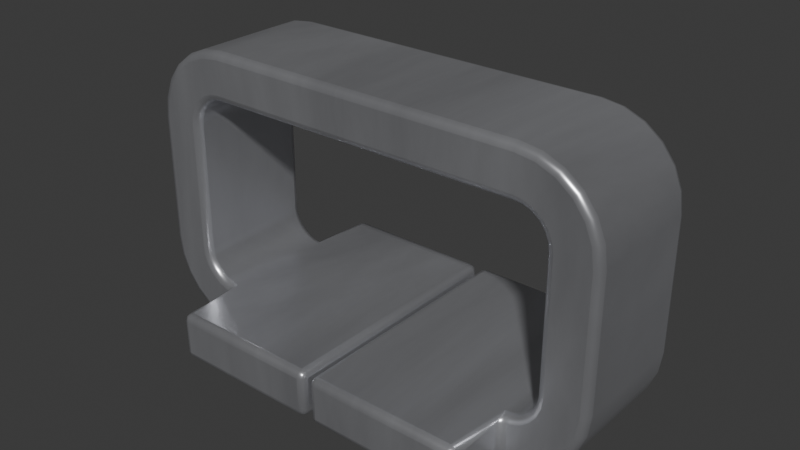 # Source: TP_1508_SMD_5029.blend  (saved by Blender 4.1.24; exported with 4.5.12 LTS)
import bpy
from mathutils import Matrix  # noqa: F401  (used for matrix-valued properties, if any)

bpy.ops.wm.read_factory_settings(use_empty=True)
scene = bpy.context.scene
scene.name = 'Scene'

# ---- collections
col_collection = bpy.data.collections.new('Collection'); scene.collection.children.link(col_collection)

# ---- materials (node trees are filled in below, after node groups)
mat_metal_pins = bpy.data.materials.new('metal_pins')
mat_metal_pins.use_transparent_shadow = False
mat_metal_pins.preview_render_type = 'CUBE'

# ---- material node trees
mat_metal_pins.use_nodes = True; mat_metal_pins.node_tree.nodes.clear()
_N = mat_metal_pins.node_tree.nodes; _L = mat_metal_pins.node_tree.links
n0 = _N.new('ShaderNodeMapping'); n0.name = 'Mapping'; n0.location = (-1447, -91)
n0.inputs[3].default_value = (4.8, 1.2, 1.1)
n1 = _N.new('ShaderNodeBsdfPrincipled'); n1.name = 'Principled BSDF'; n1.location = (-560, 254)
n1.distribution = 'GGX'
n1.subsurface_method = 'BURLEY'
n1.inputs[1].default_value = 0.7818
n1.inputs[2].default_value = 0.2886
n1.inputs[3].default_value = 1.45
n1.inputs[13].default_value = 0.0
n1.inputs[27].default_value = (0.0, 0.0, 0.0, 1.0)
n1.inputs[28].default_value = 1.0
n2 = _N.new('ShaderNodeOutputMaterial'); n2.name = 'Material Output.002'; n2.location = (-205, 253)
n2.width = 213
n3 = _N.new('ShaderNodeTexNoise'); n3.name = 'Noise Texture.002'; n3.location = (-1228, -73)
n3.inputs[2].default_value = 0.1
n3.inputs[3].default_value = 7.0
n3.inputs[4].default_value = 0.6
n3.inputs[8].default_value = 0.4
n4 = _N.new('ShaderNodeTexCoord'); n4.name = 'Texture Coordinate'; n4.location = (-1636, -116)
n5 = _N.new('ShaderNodeMix'); n5.name = 'Mix.001'; n5.location = (-921, 45)
n5.data_type = 'RGBA'
n5.inputs[6].default_value = (0.9398, 0.9547, 1.0, 1.0)
n5.inputs[7].default_value = (0.13, 0.1259, 0.1359, 1.0)
n6 = _N.new('ShaderNodeBump'); n6.name = 'Bump.001'; n6.location = (-1001, -227)
n6.inputs[0].default_value = 0.05
n6.inputs[1].default_value = 0.01
n6.inputs[2].default_value = 1.0
_L.new(n1.outputs[0], n2.inputs[0])
_L.new(n3.outputs[0], n6.inputs[3])
_L.new(n0.outputs[0], n3.inputs[0])
_L.new(n3.outputs[0], n5.inputs[0])
_L.new(n4.outputs[3], n0.inputs[0])
_L.new(n5.outputs[2], n1.inputs[0])
_L.new(n6.outputs[0], n1.inputs[5])
n2.is_active_output = True

# ---- world
world_world = bpy.data.worlds.new('World'); scene.world = world_world
world_world.use_nodes = True; world_world.node_tree.nodes.clear()
_N = world_world.node_tree.nodes; _L = world_world.node_tree.links
n0 = _N.new('ShaderNodeOutputWorld'); n0.name = 'World Output'; n0.location = (300, 300)
n1 = _N.new('ShaderNodeBackground'); n1.name = 'Background'; n1.location = (10, 300)
n1.inputs[0].default_value = (0.05088, 0.05088, 0.05088, 1.0)
_L.new(n1.outputs[0], n0.inputs[0])
n0.is_active_output = True
world_world.color = (0.05088, 0.05088, 0.05088)
world_world.use_sun_shadow = False
world_world.sun_shadow_jitter_overblur = 0.0

# ---- meshes
me_shape_9_indexedfaceset_003 = bpy.data.meshes.new('SHAPE_9_IndexedFaceSet.003')
me_shape_9_indexedfaceset_003.from_pydata([(1.27, -0.508, 1.905), (1.27, 0.508, 2.286), (-1.27, 0.508, 2.286), (0.0254, 1.016, 0.381), (0.0254, -1.016, 0.0), (1.27, -1.016, 0.381), (0.0254, -1.016, 0.381), (1.27, 1.016, 0.381), (0.0254, 1.016, 4.47e-08), (1.27, 0.508, 0.381), (1.27, -0.508, 0.381), (1.27, -1.016, -4.47e-08), (1.27, 1.016, 4.47e-08), (1.336, 0.508, 0.3897), (1.397, 0.508, 0.415), (1.45, 0.508, 0.4554), (1.524, 0.508, 0.635), (1.434, 0.508, 0.02164), (1.719, 0.508, 0.186), (1.883, 0.508, 0.4706), (1.49, 0.508, 0.508), (1.515, 0.508, 0.5693), (1.524, -0.508, 0.635), (1.49, -0.508, 0.508), (1.45, -0.508, 0.4554), (1.397, -0.508, 0.415), (1.336, -0.508, 0.3897), (1.515, -0.508, 0.5693), (1.27, -0.508, -1.49e-08), (1.883, -0.508, 0.4706), (1.587, -0.508, 0.08507), (1.434, -0.508, 0.02164), (1.82, -0.508, 0.3175), (1.719, -0.508, 0.186), (1.27, 0.508, 1.49e-08), (1.587, 0.508, 0.08507), (1.82, 0.508, 0.3175), (1.905, 0.508, 1.651), (1.905, -0.508, 1.651), (1.905, -0.508, 0.635), (1.524, 0.508, 1.651), (1.905, 0.508, 0.635), (1.49, 0.508, 1.778), (1.336, 0.508, 1.896), (1.27, 0.508, 1.905), (1.719, 0.508, 2.1), (1.587, 0.508, 2.201), (1.434, 0.508, 2.264), (1.336, -0.508, 1.896), (1.49, -0.508, 1.778), (1.515, -0.508, 1.717), (1.524, -0.508, 1.651), (1.434, -0.508, 2.264), (1.587, -0.508, 2.201), (1.883, -0.508, 1.815), (1.27, -0.508, 2.286), (1.719, -0.508, 2.1), (1.82, -0.508, 1.969), (1.883, 0.508, 1.815), (1.82, 0.508, 1.969), (1.515, 0.508, 1.717), (1.45, 0.508, 1.831), (1.397, 0.508, 1.871), (1.397, -0.508, 1.871), (1.45, -0.508, 1.831), (-1.27, 0.508, 1.905), (-1.336, 0.508, 1.896), (-1.397, 0.508, 1.871), (-1.45, 0.508, 1.831), (-1.905, 0.508, 1.651), (-1.434, 0.508, 2.264), (-1.82, 0.508, 1.969), (-1.883, 0.508, 1.815), (-1.524, -0.508, 1.651), (-1.397, -0.508, 1.871), (-1.27, -0.508, 1.905), (-1.82, -0.508, 1.969), (-1.719, -0.508, 2.1), (-1.587, -0.508, 2.201), (-1.434, -0.508, 2.264), (-1.883, -0.508, 1.815), (-1.27, -0.508, 2.286), (-1.587, 0.508, 2.201), (-1.719, 0.508, 2.1), (-1.49, 0.508, 1.778), (-1.515, 0.508, 1.717), (-1.524, 0.508, 1.651), (-1.515, -0.508, 1.717), (-1.49, -0.508, 1.778), (-1.45, -0.508, 1.831), (-1.336, -0.508, 1.896), (-1.905, 0.508, 0.635), (-1.905, -0.508, 0.635), (-1.905, -0.508, 1.651), (-1.524, 0.508, 0.635), (-1.518, 0.508, 0.5785), (-1.499, 0.508, 0.5248), (-1.469, 0.508, 0.4766), (-1.327, 0.508, 0.3874), (-1.27, 0.508, 1.49e-08), (-1.889, 0.508, 0.4937), (-1.766, 0.508, 0.2391), (-1.666, 0.508, 0.1385), (-1.546, 0.508, 0.06288), (-1.27, -0.508, -1.49e-08), (-1.38, -0.508, 0.4062), (-1.428, -0.508, 0.4364), (-1.469, -0.508, 0.4766), (-1.524, -0.508, 0.635), (-1.434, -0.508, 0.02164), (-1.587, -0.508, 0.08507), (-1.82, -0.508, 0.3175), (-1.719, -0.508, 0.186), (-1.883, -0.508, 0.4706), (-1.842, 0.508, 0.3595), (-1.411, 0.508, 0.01592), (-1.428, 0.508, 0.4364), (-1.38, 0.508, 0.4062), (-1.27, -0.508, 0.381), (-1.327, -0.508, 0.3874), (-1.499, -0.508, 0.5248), (-1.518, -0.508, 0.5785), (-0.0254, -1.016, 0.381), (-1.27, -1.016, -4.47e-08), (-1.27, -1.016, 0.381), (-0.0254, 1.016, 4.47e-08), (-1.27, 1.016, 4.47e-08), (-1.27, 1.016, 0.381), (-0.0254, -1.016, -4.47e-08), (-1.27, 0.508, 0.381), (-0.0254, 1.016, 0.381)], [], [(51, 40, 16, 22), (81, 55, 1, 2), (55, 52, 47, 1), (39, 29, 19, 41), (98, 119, 118, 129), (66, 90, 74, 67), (23, 20, 15, 24), (73, 86, 85, 87), (68, 89, 88, 84), (75, 0, 48, 63, 64, 49, 50, 51, 22, 27, 23, 24, 25, 26, 10, 28, 31, 30, 33, 32, 29, 39, 38, 54, 57, 56, 53, 52, 55, 81, 79, 78, 77, 76, 80, 93, 92, 113, 111, 112, 110, 109, 104, 118, 119, 105, 106, 107, 120, 121, 108, 73, 87, 88, 89, 74, 90), (95, 121, 120, 96), (97, 107, 106, 116), (25, 14, 13, 26), (64, 61, 42, 49), (33, 30, 35, 18), (127, 126, 99, 129), (124, 123, 128, 122), (90, 66, 65, 75), (3, 7, 12, 8), (37, 41, 19, 36, 18, 35, 17, 34, 9, 13, 14, 15, 20, 21, 16, 40, 60, 42, 61, 62, 43, 44, 65, 66, 67, 68, 84, 85, 86, 94, 95, 96, 97, 116, 117, 98, 129, 99, 115, 103, 102, 101, 114, 100, 91, 69, 72, 71, 83, 82, 70, 2, 1, 47, 46, 45, 59, 58), (5, 6, 4, 11), (10, 9, 7, 3, 6, 5), (93, 80, 72, 69), (2, 70, 79, 81), (37, 58, 54, 38), (121, 95, 94, 108), (43, 48, 0, 44), (117, 105, 119, 98), (57, 54, 58, 59), (56, 57, 59, 45), (4, 6, 3, 8), (84, 88, 87, 85), (53, 56, 45, 46), (67, 74, 89, 68), (50, 60, 40, 51), (63, 62, 61, 64), (75, 65, 44, 0), (24, 15, 14, 25), (62, 63, 48, 43), (5, 11, 28, 10), (11, 4, 8, 12, 34, 28), (76, 77, 83, 71), (80, 76, 71, 72), (52, 53, 46, 47), (21, 27, 22, 16), (20, 23, 27, 21), (49, 42, 60, 50), (96, 120, 107, 97), (113, 92, 91, 100), (9, 34, 12, 7), (26, 13, 9, 10), (108, 94, 86, 73), (92, 93, 69, 91), (116, 106, 105, 117), (104, 109, 115, 99), (111, 114, 101), (112, 101, 102), (112, 111, 101), (110, 102, 103), (110, 112, 102), (111, 113, 100, 114), (109, 110, 103, 115), (34, 17, 31, 28), (32, 33, 18, 36), (29, 32, 36, 19), (77, 78, 82, 83), (38, 39, 41, 37), (30, 31, 17, 35), (127, 130, 125, 126), (118, 104, 123, 124), (104, 99, 126, 125, 128, 123), (122, 128, 125, 130), (122, 130, 127, 129, 118, 124), (78, 79, 70, 82)])
me_shape_9_indexedfaceset_003.polygons.foreach_set('use_smooth', [True] * 74)
_k = set([(0, 48), (0, 75), (1, 2), (1, 47), (2, 70), (3, 6), (3, 7), (3, 8), (4, 6), (4, 8), (4, 11), (5, 6), (5, 10), (5, 11), (7, 9), (7, 12), (8, 12), (9, 13), (9, 34), (10, 26), (10, 28), (11, 28), (12, 34), (13, 14), (14, 15), (15, 20), (16, 21), (16, 40), (17, 34), (17, 35), (18, 35), (18, 36), (19, 36), (19, 41), (20, 21), (22, 27), (22, 51), (23, 24), (23, 27), (24, 25), (25, 26), (28, 31), (29, 32), (29, 39), (30, 31), (30, 33), (32, 33), (37, 41), (37, 58), (38, 39), (38, 54), (40, 60), (42, 60), (42, 61), (43, 44), (43, 62), (44, 65), (45, 46), (45, 59), (46, 47), (48, 63), (49, 50), (49, 64), (50, 51), (52, 53), (52, 55), (53, 56), (54, 57), (55, 81), (56, 57), (58, 59), (61, 62), (63, 64), (65, 66), (66, 67), (67, 68), (68, 84), (69, 72), (69, 91), (70, 82), (71, 72), (71, 83), (73, 87), (73, 108), (74, 89), (74, 90), (75, 90), (76, 77), (76, 80), (77, 78), (78, 79), (79, 81), (80, 93), (82, 83), (84, 85), (85, 86), (86, 94), (87, 88), (88, 89), (91, 100), (92, 93), (92, 113), (94, 95), (95, 96), (96, 97), (97, 116), (98, 117), (98, 129), (99, 115), (99, 126), (99, 129), (100, 114), (101, 102), (101, 114), (102, 103), (103, 115), (104, 109), (104, 118), (104, 123), (105, 106), (105, 119), (106, 107), (107, 120), (108, 121), (109, 110), (110, 112), (111, 112), (111, 113), (116, 117), (118, 119), (118, 124), (120, 121), (122, 124), (122, 128), (122, 130), (123, 124), (123, 128), (125, 126), (125, 128), (125, 130), (126, 127), (127, 129), (127, 130)])
me_shape_9_indexedfaceset_003.attributes.new('sharp_edge', 'BOOLEAN', 'EDGE').data.foreach_set('value', [ (min(e.vertices), max(e.vertices)) in _k for e in me_shape_9_indexedfaceset_003.edges])
_uv = me_shape_9_indexedfaceset_003.uv_layers.new(name='UVMap')
_uv.uv.foreach_set('vector', [1.0, 1.0, 0.0, 1.0, 0.0, 0.0, 1.0, 0.0, 0.0, 1.0, 1.0, 1.0, 1.0, 0.0, 0.0, 0.0, 1.0, 0.0, 1.0, 0.2588, 0.0, 0.2588, 0.0, 0.0, 1.0, 1.0, 1.0, 0.9659, 0.0, 0.9659, 0.0, 1.0, 0.0, 0.02507, 1.0, 0.02507, 1.0, 0.0, 0.0, 0.0, 0.0, 0.7412, 1.0, 0.7412, 1.0, 0.5, 0.0, 0.5, 1.0, 0.5, 0.0, 0.5, 0.0, 0.2929, 1.0, 0.2929, 1.0, 0.0, 0.0, 0.0, 0.0, 0.03407, 1.0, 0.03407, 0.0, 0.2929, 1.0, 0.2929, 1.0, 0.134, 0.0, 0.134, 0.0, 0.0, 0.0, 0.4, 0.1035, 0.3864, 0.2, 0.3464, 0.2828, 0.2828, 0.3464, 0.2, 0.3864, 0.1035, 1.0, 0.0, 0.4, 1.0, 0.3864, 0.8965, 0.3464, 0.8, 0.2828, 0.7172, 0.2, 0.6536, 0.1035, 0.6136, 0.0, 0.6, 0.0, 0.0, 0.2588, 0.03407, 0.5, 0.134, 0.7071, 0.2929, 0.866, 0.5, 0.9659, 0.7412, 0.0, 1.0, 1.0, 0.0, 0.9659, 0.2588, 0.866, 0.5, 0.7071, 0.7071, 0.5, 0.866, 0.2588, 0.9659, 1.0, 1.0, 1.0, 1.0, 0.7412, 0.9659, 0.5, 0.866, 0.2929, 0.7071, 0.134, 0.5, 0.03407, 0.2588, 1.0, 0.0, 0.0, 1.0, 0.03407, 0.7412, 0.134, 0.5, 0.2929, 0.2929, 0.5, 0.134, 0.7412, 0.03407, 1.0, 0.0, 1.0, 0.6, 0.911, 0.61, 0.8264, 0.6396, 0.7506, 0.6873, 0.6873, 0.7506, 0.6396, 0.8264, 0.61, 0.911, 0.0, 1.0, 0.6, 0.0, 0.6136, 0.1035, 0.6536, 0.2, 0.7172, 0.2828, 0.8, 0.3464, 0.8965, 0.3864, 0.0, 0.7775, 1.0, 0.7775, 1.0, 0.5661, 0.0, 0.5661, 0.0, 0.3765, 1.0, 0.3765, 1.0, 0.2182, 0.0, 0.2182, 1.0, 0.134, 0.0, 0.134, 0.0, 0.03407, 1.0, 0.03407, 1.0, 0.7071, 0.0, 0.7071, 0.0, 0.866, 1.0, 0.866, 1.0, 0.7071, 1.0, 0.5, 0.0, 0.5, 0.0, 0.7071, 0.0, 1.0, 0.0, 0.0, 1.0, 0.0, 1.0, 1.0, 0.0, 1.0, 0.0, 0.0, 1.0, 0.0, 1.0, 1.0, 1.0, 0.7412, 0.0, 0.7412, 0.0, 1.0, 1.0, 1.0, 0.0, 1.0, 1.0, 1.0, 1.0, 0.0, 0.0, 0.0, 1.0, 1.0, 1.0, 1.0, 0.9659, 0.7412, 0.866, 0.5, 0.7071, 0.2929, 0.5, 0.134, 0.2588, 0.03407, 0.0, 0.0, 0.0, 0.6, 0.1035, 0.6136, 0.2, 0.6536, 0.2828, 0.7172, 0.3464, 0.8, 0.3864, 0.8965, 0.0, 0.0, 0.4, 0.0, 0.3864, 0.1035, 0.3464, 0.2, 0.2828, 0.2828, 0.2, 0.3464, 0.1035, 0.3864, 1.0, 0.0, 1.0, 0.4, 0.8965, 0.3864, 0.8, 0.3464, 0.7172, 0.2828, 0.6536, 0.2, 0.6136, 0.1035, 1.0, 1.0, 0.6, 1.0, 0.61, 0.911, 0.6396, 0.8264, 0.6873, 0.7506, 0.7506, 0.6873, 0.8264, 0.6396, 0.911, 0.61, 1.0, 0.6, 1.0, 0.0, 0.7775, 0.02507, 0.5661, 0.09903, 0.3765, 0.2182, 0.2182, 0.3765, 0.09903, 0.5661, 0.02507, 0.7775, 0.0, 0.0, 0.0, 0.0, 0.03407, 0.2588, 0.134, 0.5, 0.2929, 0.7071, 0.5, 0.866, 0.7412, 0.9659, 0.0, 1.0, 0.0, 1.0, 0.2588, 0.9659, 0.5, 0.866, 0.7071, 0.7071, 0.866, 0.5, 0.9659, 0.2588, 1.0, 1.0, 0.0, 1.0, 0.0, 0.0, 1.0, 0.0, 0.75, 1.0, 0.25, 1.0, 0.0, 1.0, 0.0, 0.0, 1.0, 0.0, 1.0, 1.0, 1.0, 0.0, 1.0, 0.03407, 0.0, 0.03407, 0.0, 0.0, 0.0, 1.0, 0.0, 0.7412, 1.0, 0.7412, 1.0, 1.0, 0.0, 1.0, 0.0, 0.9659, 1.0, 0.9659, 1.0, 1.0, 1.0, 0.7775, 0.0, 0.7775, 0.0, 1.0, 1.0, 1.0, 0.0, 0.2588, 1.0, 0.2588, 1.0, 0.0, 0.0, 0.0, 0.0, 0.09903, 1.0, 0.09903, 1.0, 0.02507, 0.0, 0.02507, 1.0, 0.866, 1.0, 0.9659, 0.0, 0.9659, 0.0, 0.866, 1.0, 0.7071, 1.0, 0.866, 0.0, 0.866, 0.0, 0.7071, 1.0, 0.0, 1.0, 1.0, 0.0, 1.0, 0.0, 0.0, 0.0, 0.134, 1.0, 0.134, 1.0, 0.03407, 0.0, 0.03407, 1.0, 0.5, 1.0, 0.7071, 0.0, 0.7071, 0.0, 0.5, 0.0, 0.5, 1.0, 0.5, 1.0, 0.2929, 0.0, 0.2929, 1.0, 0.9659, 0.0, 0.9659, 0.0, 1.0, 1.0, 1.0, 1.0, 0.5, 0.0, 0.5, 0.0, 0.7071, 1.0, 0.7071, 0.0, 1.0, 0.0, 0.0, 1.0, 0.0, 1.0, 1.0, 1.0, 0.2929, 0.0, 0.2929, 0.0, 0.134, 1.0, 0.134, 0.0, 0.5, 1.0, 0.5, 1.0, 0.2588, 0.0, 0.2588, 1.0, 1.0, 1.0, 0.0, 0.0, 0.0, 0.0, 1.0, 1.0, 1.0, 1.0, 0.0, 0.0, 0.0, 0.0, 1.0, 0.25, 1.0, 0.75, 1.0, 1.0, 0.134, 1.0, 0.2929, 0.0, 0.2929, 0.0, 0.134, 1.0, 0.03407, 1.0, 0.134, 0.0, 0.134, 0.0, 0.03407, 1.0, 0.2588, 1.0, 0.5, 0.0, 0.5, 0.0, 0.2588, 0.0, 0.7412, 1.0, 0.7412, 1.0, 1.0, 0.0, 1.0, 0.0, 0.5, 1.0, 0.5, 1.0, 0.7412, 0.0, 0.7412, 1.0, 0.866, 0.0, 0.866, 0.0, 0.9659, 1.0, 0.9659, 0.0, 0.5661, 1.0, 0.5661, 1.0, 0.3765, 0.0, 0.3765, 1.0, 0.03407, 1.0, 0.0, 0.0, 0.0, 0.0, 0.02507, 1.0, 1.0, 1.0, 0.0, 0.0, 0.0, 0.0, 1.0, 1.0, 0.03407, 0.0, 0.03407, 0.0, 0.0, 1.0, 0.0, 1.0, 0.0, 0.0, 0.0, 0.0, 1.0, 1.0, 1.0, 1.0, 0.0, 1.0, 1.0, 0.0, 1.0, 0.0, 0.0, 0.0, 0.2182, 1.0, 0.2182, 1.0, 0.09903, 0.0, 0.09903, 1.0, 1.0, 1.0, 0.7412, 0.0, 0.7775, 0.0, 1.0, 1.0, 0.134, 0.0, 0.09903, 0.0, 0.2182, 1.0, 0.2929, 0.0, 0.2182, 0.0, 0.3765, 1.0, 0.2929, 1.0, 0.134, 0.0, 0.2182, 1.0, 0.5, 0.0, 0.3765, 0.0, 0.5661, 1.0, 0.5, 1.0, 0.2929, 0.0, 0.3765, 1.0, 0.134, 1.0, 0.03407, 0.0, 0.02507, 0.0, 0.09903, 1.0, 0.7412, 1.0, 0.5, 0.0, 0.5661, 0.0, 0.7775, 0.0, 0.0, 0.0, 0.2588, 1.0, 0.2588, 1.0, 0.0, 1.0, 0.866, 1.0, 0.7071, 0.0, 0.7071, 0.0, 0.866, 1.0, 0.9659, 1.0, 0.866, 0.0, 0.866, 0.0, 0.9659, 1.0, 0.2929, 1.0, 0.5, 0.0, 0.5, 0.0, 0.2929, 1.0, 1.0, 1.0, 0.0, 0.0, 0.0, 0.0, 1.0, 1.0, 0.5, 1.0, 0.2588, 0.0, 0.2588, 0.0, 0.5, 0.0, 1.0, 1.0, 1.0, 1.0, 0.0, 0.0, 0.0, 0.0, 1.0, 0.0, 0.0, 1.0, 0.0, 1.0, 1.0, 0.75, 0.0, 0.25, 0.0, 0.0, 0.0, 0.0, 1.0, 1.0, 1.0, 1.0, 0.0, 1.0, 1.0, 1.0, 0.0, 0.0, 0.0, 0.0, 1.0, 1.0, 1.0, 0.0, 1.0, 0.0, 0.0, 0.25, 0.0, 0.75, 0.0, 1.0, 0.0, 1.0, 0.5, 1.0, 0.7412, 0.0, 0.7412, 0.0, 0.5])
me_shape_9_indexedfaceset_003.materials.append(mat_metal_pins)
me_shape_9_indexedfaceset_003.update()

# ---- objects
ob_shape_9_indexedfaceset = bpy.data.objects.new('SHAPE_9_IndexedFaceSet', me_shape_9_indexedfaceset_003)

# ---- transforms, parenting, visibility, modifiers, constraints
ob_shape_9_indexedfaceset.location = (0.0, 0.0, 0.0)
_m = ob_shape_9_indexedfaceset.modifiers.new('Bevel', 'BEVEL')
_m.segments = 3

# ---- collection membership
col_collection.objects.link(ob_shape_9_indexedfaceset)

# ---- scene / render settings (as saved in the file)
scene.frame_start = 1; scene.frame_end = 250; scene.frame_set(1)
scene.render.engine = 'BLENDER_EEVEE_NEXT'
scene.cycles.sampling_pattern = 'TABULATED_SOBOL'
scene.eevee.ray_tracing_options.trace_max_roughness = 0.0
bpy.context.view_layer.update()

# ---- added for rendering (the .blend has no active camera and no usable light): camera, sun
cam_auto = bpy.data.cameras.new('AutoCamera')
cam_auto.lens = 50.0
cam_auto.sensor_width = 36.0
cam_auto.clip_end = 1000.0
ob_auto_camera = bpy.data.objects.new('AutoCamera', cam_auto)
scene.collection.objects.link(ob_auto_camera)
ob_auto_camera.location = (4.52045, -5.42454, 4.75936)
ob_auto_camera.rotation_euler = (1.09748, -7.21219e-08, 0.694738)
scene.camera = ob_auto_camera
light_auto_sun = bpy.data.lights.new('AutoSun', 'SUN')
light_auto_sun.energy = 3.0
light_auto_sun.angle = 0.0523599
ob_auto_sun = bpy.data.objects.new('AutoSun', light_auto_sun)
scene.collection.objects.link(ob_auto_sun)
ob_auto_sun.rotation_euler = (0.872665, 0.174533, 0.523599)
bpy.context.view_layer.update()
